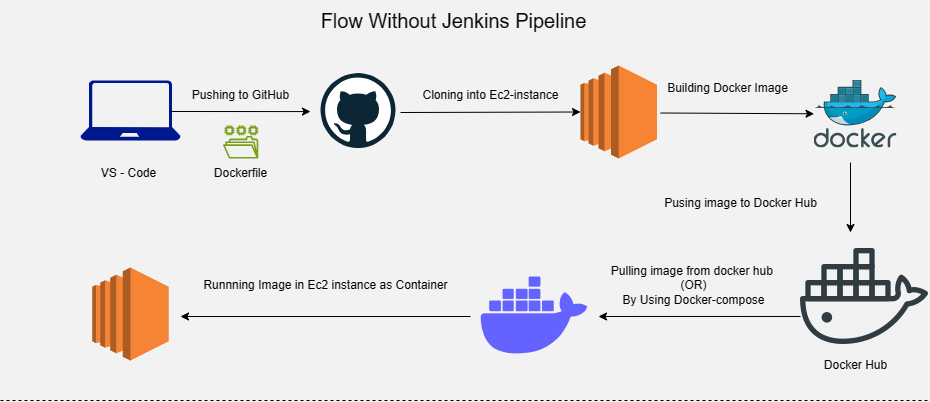

The diagram above was exported from draw.io. Its source (the exported page's mxGraphModel, read from the mxfile embedded in the PNG):
<mxGraphModel dx="1892" dy="523" grid="1" gridSize="10" guides="1" tooltips="1" connect="1" arrows="1" fold="1" page="1" pageScale="1" pageWidth="850" pageHeight="1100" background="#f2f2f2" math="0" shadow="0">
  <root>
    <mxCell id="0" />
    <mxCell id="1" parent="0" />
    <mxCell id="sPDrRpg6Bfh5jz8Kjn7J-1" value="" style="sketch=0;aspect=fixed;pointerEvents=1;shadow=0;dashed=0;html=1;strokeColor=none;labelPosition=center;verticalLabelPosition=bottom;verticalAlign=top;align=center;fillColor=#00188D;shape=mxgraph.azure.laptop" vertex="1" parent="1">
      <mxGeometry y="160" width="100" height="60" as="geometry" />
    </mxCell>
    <mxCell id="sPDrRpg6Bfh5jz8Kjn7J-2" value="" style="dashed=0;outlineConnect=0;html=1;align=center;labelPosition=center;verticalLabelPosition=bottom;verticalAlign=top;shape=mxgraph.weblogos.github" vertex="1" parent="1">
      <mxGeometry x="240" y="152.5" width="75" height="75" as="geometry" />
    </mxCell>
    <mxCell id="sPDrRpg6Bfh5jz8Kjn7J-3" value="" style="endArrow=classic;html=1;rounded=0;" edge="1" parent="1">
      <mxGeometry width="50" height="50" relative="1" as="geometry">
        <mxPoint x="90" y="191" as="sourcePoint" />
        <mxPoint x="230" y="191.07" as="targetPoint" />
        <Array as="points" />
      </mxGeometry>
    </mxCell>
    <mxCell id="sPDrRpg6Bfh5jz8Kjn7J-4" value="" style="outlineConnect=0;dashed=0;verticalLabelPosition=bottom;verticalAlign=top;align=center;html=1;shape=mxgraph.aws3.ec2;fillColor=#F58534;gradientColor=none;" vertex="1" parent="1">
      <mxGeometry x="500" y="145" width="76.5" height="93" as="geometry" />
    </mxCell>
    <mxCell id="sPDrRpg6Bfh5jz8Kjn7J-6" value="" style="endArrow=classic;html=1;rounded=0;" edge="1" parent="1" target="sPDrRpg6Bfh5jz8Kjn7J-8">
      <mxGeometry width="50" height="50" relative="1" as="geometry">
        <mxPoint x="580" y="192.5" as="sourcePoint" />
        <mxPoint x="710" y="188.95197851475882" as="targetPoint" />
        <Array as="points" />
      </mxGeometry>
    </mxCell>
    <mxCell id="sPDrRpg6Bfh5jz8Kjn7J-7" value="" style="endArrow=classic;html=1;rounded=0;entryX=0;entryY=0.5;entryDx=0;entryDy=0;entryPerimeter=0;" edge="1" parent="1" target="sPDrRpg6Bfh5jz8Kjn7J-4">
      <mxGeometry width="50" height="50" relative="1" as="geometry">
        <mxPoint x="320" y="192" as="sourcePoint" />
        <mxPoint x="440" y="203" as="targetPoint" />
      </mxGeometry>
    </mxCell>
    <mxCell id="sPDrRpg6Bfh5jz8Kjn7J-8" value="" style="image;sketch=0;aspect=fixed;html=1;points=[];align=center;fontSize=12;image=img/lib/mscae/Docker.svg;" vertex="1" parent="1">
      <mxGeometry x="733.54" y="159.5" width="82.93" height="68" as="geometry" />
    </mxCell>
    <mxCell id="sPDrRpg6Bfh5jz8Kjn7J-9" value="" style="shape=image;html=1;verticalAlign=top;verticalLabelPosition=bottom;labelBackgroundColor=#ffffff;imageAspect=0;aspect=fixed;image=https://cdn0.iconfinder.com/data/icons/social-media-2104/24/social_media_social_media_logo_docker-128.png" vertex="1" parent="1">
      <mxGeometry x="720" y="312" width="128" height="128" as="geometry" />
    </mxCell>
    <mxCell id="sPDrRpg6Bfh5jz8Kjn7J-12" value="VS - Code" style="text;html=1;align=center;verticalAlign=middle;resizable=0;points=[];autosize=1;strokeColor=none;fillColor=none;" vertex="1" parent="1">
      <mxGeometry x="8.25" y="238" width="80" height="30" as="geometry" />
    </mxCell>
    <mxCell id="sPDrRpg6Bfh5jz8Kjn7J-13" value="Pushing to GitHub" style="text;html=1;align=center;verticalAlign=middle;resizable=0;points=[];autosize=1;strokeColor=none;fillColor=none;" vertex="1" parent="1">
      <mxGeometry x="100" y="160" width="120" height="30" as="geometry" />
    </mxCell>
    <mxCell id="sPDrRpg6Bfh5jz8Kjn7J-14" value="Cloning into Ec2-instance" style="text;html=1;align=center;verticalAlign=middle;resizable=0;points=[];autosize=1;strokeColor=none;fillColor=none;" vertex="1" parent="1">
      <mxGeometry x="330" y="160" width="160" height="30" as="geometry" />
    </mxCell>
    <mxCell id="sPDrRpg6Bfh5jz8Kjn7J-15" value="Building Docker Image" style="text;html=1;align=center;verticalAlign=middle;resizable=0;points=[];autosize=1;strokeColor=none;fillColor=none;" vertex="1" parent="1">
      <mxGeometry x="576.5" y="152.5" width="140" height="30" as="geometry" />
    </mxCell>
    <mxCell id="sPDrRpg6Bfh5jz8Kjn7J-16" value="Pusing image to Docker Hub" style="text;html=1;align=center;verticalAlign=middle;resizable=0;points=[];autosize=1;strokeColor=none;fillColor=none;" vertex="1" parent="1">
      <mxGeometry x="570" y="268" width="180" height="30" as="geometry" />
    </mxCell>
    <mxCell id="sPDrRpg6Bfh5jz8Kjn7J-18" value="" style="endArrow=classic;html=1;rounded=0;" edge="1" parent="1">
      <mxGeometry width="50" height="50" relative="1" as="geometry">
        <mxPoint x="770" y="242" as="sourcePoint" />
        <mxPoint x="770" y="312" as="targetPoint" />
      </mxGeometry>
    </mxCell>
    <mxCell id="sPDrRpg6Bfh5jz8Kjn7J-19" value="Docker Hub" style="text;html=1;align=center;verticalAlign=middle;resizable=0;points=[];autosize=1;strokeColor=none;fillColor=none;" vertex="1" parent="1">
      <mxGeometry x="730" y="430" width="90" height="30" as="geometry" />
    </mxCell>
    <mxCell id="sPDrRpg6Bfh5jz8Kjn7J-20" value="" style="shape=image;html=1;verticalAlign=top;verticalLabelPosition=bottom;labelBackgroundColor=#ffffff;imageAspect=0;aspect=fixed;image=https://cdn1.iconfinder.com/data/icons/unicons-line-vol-3/24/docker-128.png" vertex="1" parent="1">
      <mxGeometry x="390" y="332" width="128" height="128" as="geometry" />
    </mxCell>
    <mxCell id="sPDrRpg6Bfh5jz8Kjn7J-21" value="" style="endArrow=classic;html=1;rounded=0;exitX=0;exitY=0.656;exitDx=0;exitDy=0;exitPerimeter=0;" edge="1" parent="1" source="sPDrRpg6Bfh5jz8Kjn7J-9" target="sPDrRpg6Bfh5jz8Kjn7J-20">
      <mxGeometry width="50" height="50" relative="1" as="geometry">
        <mxPoint x="710" y="401" as="sourcePoint" />
        <mxPoint x="760" y="351" as="targetPoint" />
      </mxGeometry>
    </mxCell>
    <mxCell id="sPDrRpg6Bfh5jz8Kjn7J-22" value="Pulling image from docker hub&amp;nbsp;&lt;br&gt;(OR)&lt;br&gt;By Using Docker-compose" style="text;html=1;align=center;verticalAlign=middle;resizable=0;points=[];autosize=1;strokeColor=none;fillColor=none;" vertex="1" parent="1">
      <mxGeometry x="518" y="335" width="190" height="60" as="geometry" />
    </mxCell>
    <mxCell id="sPDrRpg6Bfh5jz8Kjn7J-23" value="" style="outlineConnect=0;dashed=0;verticalLabelPosition=bottom;verticalAlign=top;align=center;html=1;shape=mxgraph.aws3.ec2;fillColor=#F58534;gradientColor=none;" vertex="1" parent="1">
      <mxGeometry x="11.75" y="347" width="76.5" height="93" as="geometry" />
    </mxCell>
    <mxCell id="sPDrRpg6Bfh5jz8Kjn7J-24" value="" style="endArrow=classic;html=1;rounded=0;" edge="1" parent="1">
      <mxGeometry width="50" height="50" relative="1" as="geometry">
        <mxPoint x="390" y="396" as="sourcePoint" />
        <mxPoint x="100" y="396" as="targetPoint" />
      </mxGeometry>
    </mxCell>
    <mxCell id="sPDrRpg6Bfh5jz8Kjn7J-26" value="Runnning Image in Ec2 instance as Container" style="text;html=1;align=center;verticalAlign=middle;resizable=0;points=[];autosize=1;strokeColor=none;fillColor=none;" vertex="1" parent="1">
      <mxGeometry x="110" y="350" width="270" height="30" as="geometry" />
    </mxCell>
    <mxCell id="sPDrRpg6Bfh5jz8Kjn7J-28" value="Dockerfile&lt;br&gt;" style="text;html=1;align=center;verticalAlign=middle;resizable=0;points=[];autosize=1;strokeColor=none;fillColor=none;" vertex="1" parent="1">
      <mxGeometry x="120.13" y="238" width="80" height="30" as="geometry" />
    </mxCell>
    <mxCell id="sPDrRpg6Bfh5jz8Kjn7J-29" value="" style="sketch=0;outlineConnect=0;fontColor=#232F3E;gradientColor=none;fillColor=#7AA116;strokeColor=none;dashed=0;verticalLabelPosition=bottom;verticalAlign=top;align=center;html=1;fontSize=12;fontStyle=0;aspect=fixed;pointerEvents=1;shape=mxgraph.aws4.file_system;" vertex="1" parent="1">
      <mxGeometry x="142.5" y="205" width="35.26" height="33" as="geometry" />
    </mxCell>
    <mxCell id="sPDrRpg6Bfh5jz8Kjn7J-30" value="" style="endArrow=none;dashed=1;html=1;rounded=0;" edge="1" parent="1">
      <mxGeometry width="50" height="50" relative="1" as="geometry">
        <mxPoint x="-80" y="480" as="sourcePoint" />
        <mxPoint x="848" y="480" as="targetPoint" />
      </mxGeometry>
    </mxCell>
    <mxCell id="sPDrRpg6Bfh5jz8Kjn7J-32" value="&lt;font style=&quot;font-size: 20px;&quot;&gt;Flow Without Jenkins Pipeline&lt;/font&gt;" style="text;html=1;align=center;verticalAlign=middle;resizable=0;points=[];autosize=1;strokeColor=none;fillColor=none;" vertex="1" parent="1">
      <mxGeometry x="228" y="80" width="290" height="40" as="geometry" />
    </mxCell>
  </root>
</mxGraphModel>